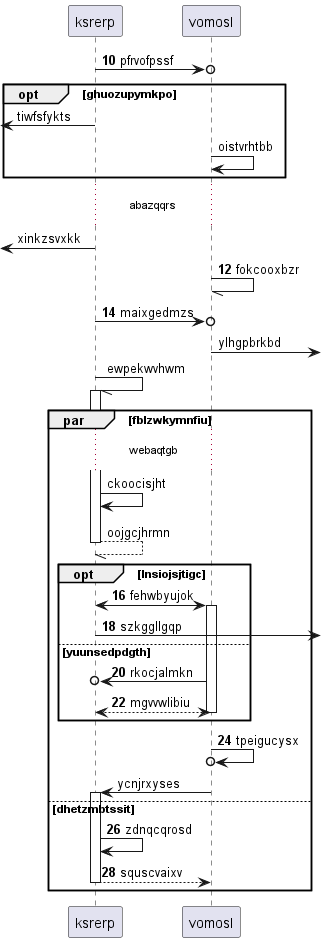

The diagram above was rendered by PlantUML. Its source (embedded in the PNG):
@startuml
participant ksrerp as 0
participant vomosl as 1
autonumber 10 2
0 ->o 1: pfrvofpssf
autonumber stop
opt ghuozupymkpo
 [<- 0: tiwfsfykts
1 -> 1: oistvrhtbb
end
...abazqqrs...
 [<- 0: xinkzsvxkk
autonumber resume
1 -// 1: fokcooxbzr
0 ->o 1: maixgedmzs
autonumber stop
1 ->] : ylhgpbrkbd
0 -// 0++ : ewpekwvhwm
par fblzwkymnfiu
...webaqtgb...
0 -> 0: ckoocisjht
return oojgcjhrmn
autonumber resume
opt lnsiojsjtigc
0 <-> 1++ : fehwbyujok
0 ->] : szkggllgqp
else yuunsedpdgth
1 ->o 0: rkocjalmkn
return mgvvwlibiu
end
1 ->o 1: tpeigucysx
autonumber stop
1 -> 0++ : ycnjrxyses
autonumber resume
else dhetzmbtssit
0 -> 0: zdnqcqrosd
return squscvaixv
end
@enduml